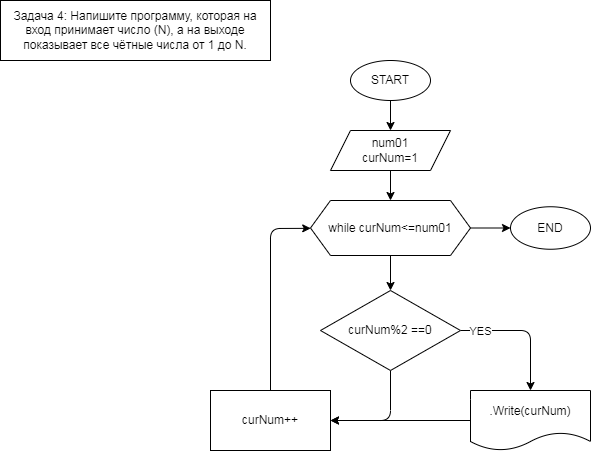

The diagram above was exported from draw.io. Its source (the exported page's mxGraphModel, read from the mxfile embedded in the PNG):
<mxGraphModel dx="673" dy="384" grid="1" gridSize="10" guides="1" tooltips="1" connect="1" arrows="1" fold="1" page="1" pageScale="1" pageWidth="827" pageHeight="1169" math="0" shadow="0">
  <root>
    <mxCell id="0" />
    <mxCell id="1" parent="0" />
    <mxCell id="2" value="Задача 4: Напишите программу, которая на вход принимает число (N), а на выходе показывает все чётные числа от 1 до N." style="rounded=0;whiteSpace=wrap;html=1;" vertex="1" parent="1">
      <mxGeometry x="10" y="10" width="270" height="60" as="geometry" />
    </mxCell>
    <mxCell id="6" value="" style="edgeStyle=none;html=1;" edge="1" parent="1" source="4" target="5">
      <mxGeometry relative="1" as="geometry" />
    </mxCell>
    <mxCell id="4" value="START" style="ellipse;whiteSpace=wrap;html=1;" vertex="1" parent="1">
      <mxGeometry x="360" y="70" width="80" height="40" as="geometry" />
    </mxCell>
    <mxCell id="8" value="" style="edgeStyle=none;html=1;" edge="1" parent="1" source="5" target="7">
      <mxGeometry relative="1" as="geometry" />
    </mxCell>
    <mxCell id="5" value="num01&lt;br&gt;curNum=1" style="shape=parallelogram;perimeter=parallelogramPerimeter;whiteSpace=wrap;html=1;fixedSize=1;" vertex="1" parent="1">
      <mxGeometry x="340" y="140" width="120" height="40" as="geometry" />
    </mxCell>
    <mxCell id="12" value="" style="edgeStyle=none;html=1;" edge="1" parent="1" source="7" target="11">
      <mxGeometry relative="1" as="geometry" />
    </mxCell>
    <mxCell id="23" value="" style="edgeStyle=none;html=1;" edge="1" parent="1" source="7" target="22">
      <mxGeometry relative="1" as="geometry" />
    </mxCell>
    <mxCell id="7" value="while curNum&amp;lt;=num01" style="shape=hexagon;perimeter=hexagonPerimeter2;whiteSpace=wrap;html=1;fixedSize=1;size=20;" vertex="1" parent="1">
      <mxGeometry x="320" y="210" width="160" height="55" as="geometry" />
    </mxCell>
    <mxCell id="15" value="" style="edgeStyle=none;html=1;" edge="1" parent="1" source="11" target="14">
      <mxGeometry relative="1" as="geometry">
        <Array as="points">
          <mxPoint x="540" y="340" />
        </Array>
      </mxGeometry>
    </mxCell>
    <mxCell id="16" value="YES" style="edgeLabel;html=1;align=center;verticalAlign=middle;resizable=0;points=[];" vertex="1" connectable="0" parent="15">
      <mxGeometry x="-0.7011" y="-1" relative="1" as="geometry">
        <mxPoint as="offset" />
      </mxGeometry>
    </mxCell>
    <mxCell id="19" style="edgeStyle=none;html=1;" edge="1" parent="1" source="11" target="17">
      <mxGeometry relative="1" as="geometry">
        <Array as="points">
          <mxPoint x="400" y="430" />
        </Array>
      </mxGeometry>
    </mxCell>
    <mxCell id="11" value="curNum%2 ==0" style="rhombus;whiteSpace=wrap;html=1;" vertex="1" parent="1">
      <mxGeometry x="330" y="300" width="140" height="80" as="geometry" />
    </mxCell>
    <mxCell id="21" style="edgeStyle=none;html=1;" edge="1" parent="1" source="14" target="17">
      <mxGeometry relative="1" as="geometry" />
    </mxCell>
    <mxCell id="14" value=".Write(curNum)" style="shape=document;whiteSpace=wrap;html=1;boundedLbl=1;" vertex="1" parent="1">
      <mxGeometry x="480" y="400" width="120" height="60" as="geometry" />
    </mxCell>
    <mxCell id="20" style="edgeStyle=none;html=1;" edge="1" parent="1" source="17" target="7">
      <mxGeometry relative="1" as="geometry">
        <Array as="points">
          <mxPoint x="280" y="238" />
        </Array>
      </mxGeometry>
    </mxCell>
    <mxCell id="17" value="curNum++" style="whiteSpace=wrap;html=1;" vertex="1" parent="1">
      <mxGeometry x="220" y="400" width="120" height="60" as="geometry" />
    </mxCell>
    <mxCell id="22" value="END" style="ellipse;whiteSpace=wrap;html=1;" vertex="1" parent="1">
      <mxGeometry x="520" y="216.25" width="80" height="42.5" as="geometry" />
    </mxCell>
  </root>
</mxGraphModel>